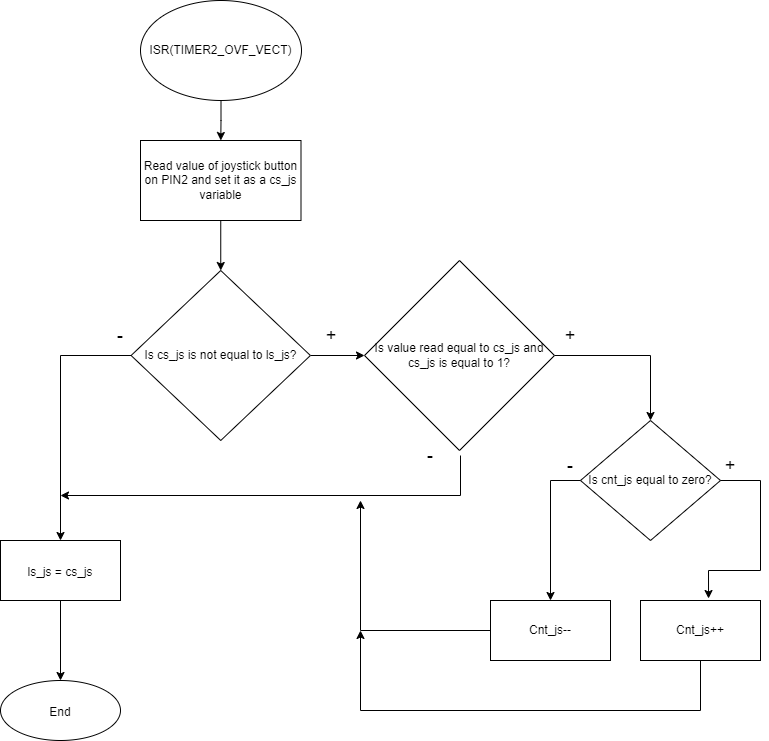

The diagram above was exported from draw.io. Its source (the exported page's mxGraphModel, read from the mxfile embedded in the PNG):
<mxGraphModel dx="1662" dy="786" grid="1" gridSize="10" guides="1" tooltips="1" connect="1" arrows="1" fold="1" page="1" pageScale="1" pageWidth="827" pageHeight="1169" math="0" shadow="0">
  <root>
    <mxCell id="0" />
    <mxCell id="1" parent="0" />
    <mxCell id="OtpGOMCtW9TZ-kRQW5zz-5" value="" style="edgeStyle=orthogonalEdgeStyle;rounded=0;orthogonalLoop=1;jettySize=auto;html=1;" edge="1" parent="1" source="OtpGOMCtW9TZ-kRQW5zz-1" target="OtpGOMCtW9TZ-kRQW5zz-4">
      <mxGeometry relative="1" as="geometry" />
    </mxCell>
    <mxCell id="OtpGOMCtW9TZ-kRQW5zz-1" value="ISR(TIMER2_OVF_VECT)" style="ellipse;whiteSpace=wrap;html=1;" vertex="1" parent="1">
      <mxGeometry x="190" y="90" width="161" height="100" as="geometry" />
    </mxCell>
    <mxCell id="OtpGOMCtW9TZ-kRQW5zz-7" style="edgeStyle=orthogonalEdgeStyle;rounded=0;orthogonalLoop=1;jettySize=auto;html=1;exitX=0.5;exitY=1;exitDx=0;exitDy=0;entryX=0.5;entryY=0;entryDx=0;entryDy=0;" edge="1" parent="1" source="OtpGOMCtW9TZ-kRQW5zz-4" target="OtpGOMCtW9TZ-kRQW5zz-6">
      <mxGeometry relative="1" as="geometry" />
    </mxCell>
    <mxCell id="OtpGOMCtW9TZ-kRQW5zz-4" value="Read value of joystick button on PIN2 and set it as a cs_js variable" style="whiteSpace=wrap;html=1;" vertex="1" parent="1">
      <mxGeometry x="190" y="230" width="160.5" height="80" as="geometry" />
    </mxCell>
    <mxCell id="OtpGOMCtW9TZ-kRQW5zz-13" style="edgeStyle=orthogonalEdgeStyle;rounded=0;orthogonalLoop=1;jettySize=auto;html=1;entryX=0.5;entryY=0;entryDx=0;entryDy=0;" edge="1" parent="1" source="OtpGOMCtW9TZ-kRQW5zz-6" target="OtpGOMCtW9TZ-kRQW5zz-40">
      <mxGeometry relative="1" as="geometry">
        <mxPoint x="110" y="630" as="targetPoint" />
      </mxGeometry>
    </mxCell>
    <mxCell id="OtpGOMCtW9TZ-kRQW5zz-18" value="" style="edgeStyle=orthogonalEdgeStyle;rounded=0;orthogonalLoop=1;jettySize=auto;html=1;fontSize=18;" edge="1" parent="1" source="OtpGOMCtW9TZ-kRQW5zz-6" target="OtpGOMCtW9TZ-kRQW5zz-17">
      <mxGeometry relative="1" as="geometry" />
    </mxCell>
    <mxCell id="OtpGOMCtW9TZ-kRQW5zz-6" value="Is cs_js is not equal to ls_js?" style="rhombus;whiteSpace=wrap;html=1;" vertex="1" parent="1">
      <mxGeometry x="180.6" y="360" width="179.31" height="170" as="geometry" />
    </mxCell>
    <mxCell id="OtpGOMCtW9TZ-kRQW5zz-14" value="&lt;font style=&quot;font-size: 18px;&quot;&gt;-&lt;/font&gt;" style="text;html=1;strokeColor=none;fillColor=none;align=center;verticalAlign=middle;whiteSpace=wrap;rounded=0;" vertex="1" parent="1">
      <mxGeometry x="140" y="410" width="60" height="30" as="geometry" />
    </mxCell>
    <mxCell id="OtpGOMCtW9TZ-kRQW5zz-25" style="edgeStyle=orthogonalEdgeStyle;rounded=0;orthogonalLoop=1;jettySize=auto;html=1;exitX=1;exitY=0.5;exitDx=0;exitDy=0;entryX=0.5;entryY=0;entryDx=0;entryDy=0;fontSize=18;" edge="1" parent="1" source="OtpGOMCtW9TZ-kRQW5zz-17" target="OtpGOMCtW9TZ-kRQW5zz-23">
      <mxGeometry relative="1" as="geometry" />
    </mxCell>
    <mxCell id="OtpGOMCtW9TZ-kRQW5zz-17" value="Is value read equal to cs_js and cs_js is equal to 1?" style="rhombus;whiteSpace=wrap;html=1;" vertex="1" parent="1">
      <mxGeometry x="414" y="350" width="190" height="190" as="geometry" />
    </mxCell>
    <mxCell id="OtpGOMCtW9TZ-kRQW5zz-19" value="&lt;span style=&quot;font-size: 18px;&quot;&gt;+&lt;/span&gt;" style="text;html=1;strokeColor=none;fillColor=none;align=center;verticalAlign=middle;whiteSpace=wrap;rounded=0;" vertex="1" parent="1">
      <mxGeometry x="350.5" y="410" width="60" height="30" as="geometry" />
    </mxCell>
    <mxCell id="OtpGOMCtW9TZ-kRQW5zz-20" value="&lt;font style=&quot;font-size: 18px;&quot;&gt;-&lt;/font&gt;" style="text;html=1;strokeColor=none;fillColor=none;align=center;verticalAlign=middle;whiteSpace=wrap;rounded=0;" vertex="1" parent="1">
      <mxGeometry x="450" y="530" width="60" height="30" as="geometry" />
    </mxCell>
    <mxCell id="OtpGOMCtW9TZ-kRQW5zz-23" value="Is cnt_js equal to zero?" style="rhombus;whiteSpace=wrap;html=1;" vertex="1" parent="1">
      <mxGeometry x="630" y="510" width="140" height="120" as="geometry" />
    </mxCell>
    <mxCell id="OtpGOMCtW9TZ-kRQW5zz-26" value="Cnt_js++" style="whiteSpace=wrap;html=1;" vertex="1" parent="1">
      <mxGeometry x="690" y="690" width="120" height="60" as="geometry" />
    </mxCell>
    <mxCell id="OtpGOMCtW9TZ-kRQW5zz-28" value="Cnt_js--" style="whiteSpace=wrap;html=1;" vertex="1" parent="1">
      <mxGeometry x="540" y="690" width="120" height="60" as="geometry" />
    </mxCell>
    <mxCell id="OtpGOMCtW9TZ-kRQW5zz-32" value="" style="endArrow=classic;html=1;rounded=0;fontSize=18;exitX=0;exitY=0.5;exitDx=0;exitDy=0;entryX=0.5;entryY=0;entryDx=0;entryDy=0;" edge="1" parent="1" source="OtpGOMCtW9TZ-kRQW5zz-23" target="OtpGOMCtW9TZ-kRQW5zz-28">
      <mxGeometry width="50" height="50" relative="1" as="geometry">
        <mxPoint x="490" y="700" as="sourcePoint" />
        <mxPoint x="540" y="650" as="targetPoint" />
        <Array as="points">
          <mxPoint x="600" y="570" />
        </Array>
      </mxGeometry>
    </mxCell>
    <mxCell id="OtpGOMCtW9TZ-kRQW5zz-33" value="" style="endArrow=classic;html=1;rounded=0;fontSize=18;exitX=1;exitY=0.5;exitDx=0;exitDy=0;entryX=0.567;entryY=-0.033;entryDx=0;entryDy=0;entryPerimeter=0;" edge="1" parent="1" source="OtpGOMCtW9TZ-kRQW5zz-23" target="OtpGOMCtW9TZ-kRQW5zz-26">
      <mxGeometry width="50" height="50" relative="1" as="geometry">
        <mxPoint x="490" y="700" as="sourcePoint" />
        <mxPoint x="540" y="650" as="targetPoint" />
        <Array as="points">
          <mxPoint x="810" y="570" />
          <mxPoint x="810" y="660" />
          <mxPoint x="758" y="660" />
        </Array>
      </mxGeometry>
    </mxCell>
    <mxCell id="OtpGOMCtW9TZ-kRQW5zz-34" value="&lt;font style=&quot;font-size: 18px;&quot;&gt;-&lt;/font&gt;" style="text;html=1;strokeColor=none;fillColor=none;align=center;verticalAlign=middle;whiteSpace=wrap;rounded=0;" vertex="1" parent="1">
      <mxGeometry x="590" y="540" width="60" height="30" as="geometry" />
    </mxCell>
    <mxCell id="OtpGOMCtW9TZ-kRQW5zz-35" value="&lt;span style=&quot;font-size: 18px;&quot;&gt;+&lt;/span&gt;" style="text;html=1;strokeColor=none;fillColor=none;align=center;verticalAlign=middle;whiteSpace=wrap;rounded=0;" vertex="1" parent="1">
      <mxGeometry x="590" y="410" width="60" height="30" as="geometry" />
    </mxCell>
    <mxCell id="OtpGOMCtW9TZ-kRQW5zz-36" value="&lt;span style=&quot;font-size: 18px;&quot;&gt;+&lt;/span&gt;" style="text;html=1;strokeColor=none;fillColor=none;align=center;verticalAlign=middle;whiteSpace=wrap;rounded=0;" vertex="1" parent="1">
      <mxGeometry x="750" y="540" width="60" height="30" as="geometry" />
    </mxCell>
    <mxCell id="OtpGOMCtW9TZ-kRQW5zz-37" value="" style="endArrow=classic;html=1;rounded=0;fontSize=18;exitX=1;exitY=0.5;exitDx=0;exitDy=0;" edge="1" parent="1" source="OtpGOMCtW9TZ-kRQW5zz-20">
      <mxGeometry width="50" height="50" relative="1" as="geometry">
        <mxPoint x="490" y="700" as="sourcePoint" />
        <mxPoint x="110" y="585" as="targetPoint" />
        <Array as="points">
          <mxPoint x="510" y="585" />
        </Array>
      </mxGeometry>
    </mxCell>
    <mxCell id="OtpGOMCtW9TZ-kRQW5zz-38" value="" style="endArrow=classic;html=1;rounded=0;fontSize=18;exitX=0;exitY=0.5;exitDx=0;exitDy=0;" edge="1" parent="1" source="OtpGOMCtW9TZ-kRQW5zz-28">
      <mxGeometry width="50" height="50" relative="1" as="geometry">
        <mxPoint x="490" y="700" as="sourcePoint" />
        <mxPoint x="410" y="590" as="targetPoint" />
        <Array as="points">
          <mxPoint x="410" y="720" />
        </Array>
      </mxGeometry>
    </mxCell>
    <mxCell id="OtpGOMCtW9TZ-kRQW5zz-39" value="" style="endArrow=classic;html=1;rounded=0;fontSize=18;exitX=0.5;exitY=1;exitDx=0;exitDy=0;" edge="1" parent="1" source="OtpGOMCtW9TZ-kRQW5zz-26">
      <mxGeometry width="50" height="50" relative="1" as="geometry">
        <mxPoint x="490" y="700" as="sourcePoint" />
        <mxPoint x="410" y="720" as="targetPoint" />
        <Array as="points">
          <mxPoint x="750" y="800" />
          <mxPoint x="410" y="800" />
        </Array>
      </mxGeometry>
    </mxCell>
    <mxCell id="OtpGOMCtW9TZ-kRQW5zz-42" value="" style="edgeStyle=orthogonalEdgeStyle;rounded=0;orthogonalLoop=1;jettySize=auto;html=1;fontSize=18;" edge="1" parent="1" source="OtpGOMCtW9TZ-kRQW5zz-40" target="OtpGOMCtW9TZ-kRQW5zz-41">
      <mxGeometry relative="1" as="geometry" />
    </mxCell>
    <mxCell id="OtpGOMCtW9TZ-kRQW5zz-40" value="&lt;font style=&quot;font-size: 12px;&quot;&gt;ls_js = cs_js&lt;/font&gt;" style="rounded=0;whiteSpace=wrap;html=1;fontSize=18;" vertex="1" parent="1">
      <mxGeometry x="49.99999999999999" y="630" width="120" height="60" as="geometry" />
    </mxCell>
    <mxCell id="OtpGOMCtW9TZ-kRQW5zz-41" value="&lt;font style=&quot;font-size: 12px;&quot;&gt;End&lt;/font&gt;" style="ellipse;whiteSpace=wrap;html=1;fontSize=18;rounded=0;" vertex="1" parent="1">
      <mxGeometry x="50" y="770" width="120" height="60" as="geometry" />
    </mxCell>
  </root>
</mxGraphModel>